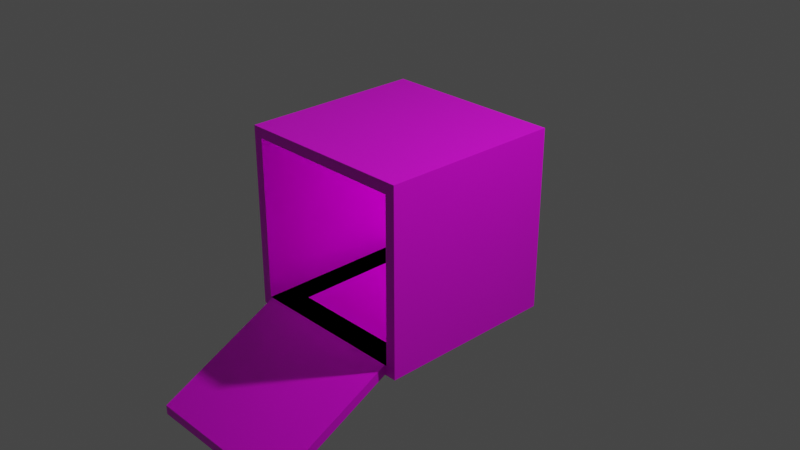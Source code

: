 # Source: untitled.blend  (saved by Blender 2.92.15; exported with 4.5.12 LTS)
import bpy
from mathutils import Matrix  # noqa: F401  (used for matrix-valued properties, if any)

bpy.ops.wm.read_factory_settings(use_empty=True)
scene = bpy.context.scene
scene.name = 'Scene'

# ---- collections
col_opbox = bpy.data.collections.new('opbox'); scene.collection.children.link(col_opbox)
col_collection_2 = bpy.data.collections.new('Collection 2'); scene.collection.children.link(col_collection_2)

# ---- images (referenced by path relative to the original .blend; pixels are not part of the script)
import os
ASSET_DIR = os.environ.get("B2B_ASSET_DIR", "")  # directory of the original .blend (textures are referenced by path, not embedded)
HERE = os.path.dirname(os.path.abspath(__file__))  # packed textures are extracted next to this script under _unpacked/

def load_image(name, relpath, width, height, colorspace="sRGB"):
    """Load a texture the original file referenced (path relative to the .blend, or extracted next to this script)."""
    p = next((c for c in (os.path.join(HERE, relpath), os.path.join(ASSET_DIR, relpath)) if relpath and os.path.exists(c)), "")
    if p:
        img = bpy.data.images.load(p, check_existing=True)
        img.name = name
    else:  # same state as the original file: an image datablock whose file is absent (Cycles renders it pink)
        img = bpy.data.images.new(name, width, height)
        img.source = "FILE"
        img.filepath = "//" + (relpath or name)
    img.colorspace_settings.name = colorspace
    return img
img_engine_piston_tif_001 = load_image('engine piston.tif.001', 'engine piston.tif', 1024, 1024, 'sRGB')
img_scan0087_indy_jpg_002 = load_image('SCAN0087 Indy.jpg.002', 'zzbrush.jpg', 1024, 1024, 'sRGB')
img_burn_panel_scuff_tif_001 = load_image('burn panel scuff.tif.001', 'burn panel scuff.tif', 1024, 1024, 'sRGB')

# ---- materials (node trees are filled in below, after node groups)
mat_material = bpy.data.materials.new('Material')
mat_material.alpha_threshold = 0.0
mat_material.use_transparent_shadow = False
mat_material.line_color = (0.0, 0.0, 0.0, 1.0)
mat_ind = bpy.data.materials.new('ind')
mat_ind.use_transparent_shadow = False
mat_material_002 = bpy.data.materials.new('Material.002')
mat_material_002.use_transparent_shadow = False

# ---- material node trees
mat_material.use_nodes = True; mat_material.node_tree.nodes.clear()
_N = mat_material.node_tree.nodes; _L = mat_material.node_tree.links
n0 = _N.new('ShaderNodeOutputMaterial'); n0.name = 'Material Output'; n0.location = (279, 347)
n1 = _N.new('ShaderNodeBsdfPrincipled'); n1.name = 'Principled BSDF'; n1.location = (-11, 347)
n1.distribution = 'GGX'
n1.subsurface_method = 'BURLEY'
n1.inputs[2].default_value = 0.4
n1.inputs[3].default_value = 1.45
n1.inputs[9].default_value = (78.5, 11.6, 14.3)
n1.inputs[27].default_value = (0.0, 0.0, 0.0, 1.0)
n1.inputs[28].default_value = 1.0
n2 = _N.new('ShaderNodeTexImage'); n2.name = 'Image Texture'; n2.location = (-329, 379)
n2.image = img_engine_piston_tif_001
_L.new(n1.outputs[0], n0.inputs[0])
_L.new(n2.outputs[0], n1.inputs[0])
n0.is_active_output = True
mat_ind.use_nodes = True; mat_ind.node_tree.nodes.clear()
_N = mat_ind.node_tree.nodes; _L = mat_ind.node_tree.links
n0 = _N.new('ShaderNodeOutputMaterial'); n0.name = 'Material Output'; n0.location = (300, 300)
n1 = _N.new('ShaderNodeTexImage'); n1.name = 'Image Texture'; n1.location = (-55, 317)
n1.image = img_scan0087_indy_jpg_002
_L.new(n1.outputs[0], n0.inputs[0])
n0.is_active_output = True
mat_material_002.use_nodes = True; mat_material_002.node_tree.nodes.clear()
_N = mat_material_002.node_tree.nodes; _L = mat_material_002.node_tree.links
n0 = _N.new('ShaderNodeOutputMaterial'); n0.name = 'Material Output'; n0.location = (300, 300)
n1 = _N.new('ShaderNodeTexImage'); n1.name = 'Image Texture'; n1.location = (-31, 294)
n1.image = img_burn_panel_scuff_tif_001
n0.is_active_output = True

# ---- world
world_world = bpy.data.worlds.new('World'); scene.world = world_world
world_world.use_nodes = True; world_world.node_tree.nodes.clear()
_N = world_world.node_tree.nodes; _L = world_world.node_tree.links
n0 = _N.new('ShaderNodeOutputWorld'); n0.name = 'World Output'; n0.location = (300, 300)
n1 = _N.new('ShaderNodeBackground'); n1.name = 'Background'; n1.location = (10, 300)
n1.inputs[0].default_value = (0.05088, 0.05088, 0.05088, 1.0)
_L.new(n1.outputs[0], n0.inputs[0])
n0.is_active_output = True
world_world.color = (0.05088, 0.05088, 0.05088)
world_world.use_sun_shadow = False
world_world.sun_shadow_jitter_overblur = 0.0

# ---- cameras
cam_camera = bpy.data.cameras.new('Camera')
cam_camera.clip_end = 100.0
cam_camera.ortho_scale = 7.314

# ---- lights
light_light = bpy.data.lights.new('Light', 'POINT')
light_light.transmission_factor = 0.0
light_light.energy = 1000.0
light_light.shadow_soft_size = 0.1
light_light.shadow_maximum_resolution = 0.006
light_light.use_absolute_resolution = True

# ---- meshes
me_cube = bpy.data.meshes.new('Cube')
me_cube.from_pydata([(1.0, 1.0, -1.0), (1.0, -1.0, -1.0), (-1.0, 1.0, -1.0), (-1.0, -1.0, -1.0), (-0.6082, -0.7264, -0.8873), (-0.8931, -1.002, 0.8893), (0.8893, -1.003, 0.8893), (0.6121, -0.726, -0.8893), (-0.6114, 0.4514, -0.8893), (-0.8893, 0.7285, 0.8893), (0.8893, 0.7285, 0.8893), (0.6121, 0.4514, -0.8889), (-0.8666, -1.0, -0.9984), (0.8681, -1.0, -0.999), (-0.8641, -1.003, -0.8909), (0.8641, -1.003, -0.8909), (-0.8666, -1.003, -0.9985), (0.8681, -1.003, -0.9991), (-0.8641, -1.006, -0.891), (0.8641, -1.006, -0.891), (-0.8667, -2.371, -1.688), (0.8681, -2.371, -1.689), (-0.8641, -2.374, -1.58), (0.864, -2.374, -1.58), (0.9922, -0.9976, 1.008), (-1.0, -1.0, 1.0), (1.0, 1.0, 1.0), (-1.0, 1.0, 1.0), (-0.8846, -1.004, -0.887), (0.8893, -1.003, -0.8893), (-0.8893, 0.7285, -0.8893), (0.8893, 0.7285, -0.8893), (-0.8815, 0.7282, -0.8815), (-0.8815, 0.7282, 0.8815), (0.8815, 0.7282, 0.8815), (0.8815, 0.7282, -0.8815)], [], [(25, 3, 28, 5), (3, 25, 27, 2), (2, 0, 1, 3), (0, 26, 24, 1), (2, 27, 26, 0), (6, 5, 9, 10), (1, 29, 15, 13), (24, 25, 5, 6), (1, 24, 6, 29), (31, 10, 34, 35), (5, 28, 30, 9), (4, 7, 11, 8), (29, 6, 10, 31), (13, 15, 19, 17), (28, 3, 12, 14), (3, 1, 13, 12), (29, 28, 14, 15), (18, 16, 20, 22), (15, 14, 18, 19), (14, 12, 16, 18), (12, 13, 17, 16), (20, 21, 23, 22), (16, 17, 21, 20), (17, 19, 23, 21), (19, 18, 22, 23), (7, 4, 28, 29), (8, 11, 31, 30), (4, 8, 30, 28), (11, 7, 29, 31), (26, 27, 25, 24), (35, 34, 33, 32), (10, 9, 33, 34), (9, 30, 32, 33), (30, 31, 35, 32)])
me_cube.polygons.foreach_set('material_index', [0, 0, 0, 0, 0, 0, 0, 0, 0, 0, 0, 0, 0, 0, 0, 0, 0, 0, 0, 0, 0, 0, 0, 0, 0, 2, 2, 2, 2, 0, 1, 0, 0, 0])
_uv = me_cube.uv_layers.new(name='UVMap')
_uv.uv.foreach_set('vector', [0.0, 0.0, 1.0, 0.0, 1.0, 1.0, 0.0, 1.0, 0.0, 0.0, 1.0, 0.0, 1.0, 1.0, 0.0, 1.0, 0.0, 0.0, 1.0, 0.0, 1.0, 1.0, 0.0, 1.0, 0.0, 0.0, 1.0, 0.0, 1.0, 1.0, 0.0, 1.0, 0.0, 0.0, 1.0, 0.0, 1.0, 1.0, 0.0, 1.0, 0.0, 0.0, 1.0, 0.0, 1.0, 1.0, 0.0, 1.0, 0.0, 0.0, 1.0, 0.0, 1.0, 1.0, 0.0, 1.0, 0.0, 0.0, 1.0, 0.0, 1.0, 1.0, 0.0, 1.0, 0.0, 0.0, 1.0, 0.0, 1.0, 1.0, 0.0, 1.0, 0.0, 1.0, 1.0, 1.0, 1.375, -0.5, 0.375, 2.5, 0.0, 0.0, 1.0, 0.0, 1.0, 1.0, 0.0, 1.0, 0.0, 0.0, 1.0, 0.0, 1.0, 1.0, 0.0, 1.0, 0.0, 0.0, 1.0, 0.0, 1.0, 1.0, 0.0, 1.0, 0.0, 0.0, 1.0, 0.0, 1.0, 1.0, 0.0, 1.0, 0.0, 0.0, 1.0, 0.0, 1.0, 1.0, 0.0, 1.0, 0.0, 0.0, 1.0, 0.0, 1.0, 1.0, 0.0, 1.0, 0.0, 0.0, 1.0, 0.0, 1.0, 1.0, 0.0, 1.0, 0.0, 0.0, 1.0, 0.0, 1.0, 1.0, 0.0, 1.0, 0.0, 0.0, 1.0, 0.0, 1.0, 1.0, 0.0, 1.0, 0.0, 0.0, 1.0, 0.0, 1.0, 1.0, 0.0, 1.0, 0.0, 0.0, 1.0, 0.0, 1.0, 1.0, 0.0, 1.0, 0.0, 0.0, 1.0, 0.0, 1.0, 1.0, 0.0, 1.0, 0.0, 0.0, 1.0, 0.0, 1.0, 1.0, 0.0, 1.0, 0.0, 0.0, 1.0, 0.0, 1.0, 1.0, 0.0, 1.0, 0.0, 0.0, 1.0, 0.0, 1.0, 1.0, 0.0, 1.0, 0.2982, 0.2982, 0.7018, 0.2982, 0.7018, 0.7018, 0.2982, 0.7018, 0.2982, 0.2982, 0.7018, 0.2982, 0.7018, 0.7018, 0.2982, 0.7018, 0.2982, 0.2982, 0.7018, 0.2982, 0.7018, 0.7018, 0.2982, 0.7018, 0.2982, 0.2982, 0.7018, 0.2982, 0.7018, 0.7018, 0.2982, 0.7018, 0.0, 0.0, 1.0, 0.0, 1.0, 1.0, 0.0, 1.0, 1.0, 0.0, 1.0, 1.0, 0.0, 1.062, 2.98e-08, 0.0625, 0.0, 1.0, 1.0, 1.0, 0.625, -0.4375, 0.375, -0.5, 0.0, 1.0, 1.0, 1.0, 0.625, 2.562, -0.375, -0.4375, 0.0, 1.0, 1.0, 1.0, 1.375, 2.5, -0.375, 2.562])
me_cube.materials.append(mat_material)
me_cube.materials.append(mat_ind)
me_cube.materials.append(mat_material_002)
me_cube.use_remesh_preserve_volume = False
me_cube.use_remesh_preserve_attributes = False
me_cube.use_mirror_vertex_groups = False
me_cube.update()

# ---- objects
ob_cube = bpy.data.objects.new('Cube', me_cube)
ob_light = bpy.data.objects.new('Light', light_light)
ob_camera = bpy.data.objects.new('Camera', cam_camera)

# ---- transforms, parenting, visibility, modifiers, constraints
ob_cube.location = (0.0, 0.0, 0.0)
ob_cube.lock_rotations_4d = False
ob_cube.empty_display_type = 'ARROWS'
ob_cube.lineart.crease_threshold = 0.0
ob_light.location = (4.076, 1.005, 5.904)
ob_light.rotation_euler = (0.6503, 0.05522, 1.866)
ob_light.lock_rotations_4d = False
ob_light.empty_display_type = 'ARROWS'
ob_light.color = (0.0, 0.0, 0.0, 0.0)
ob_light.lineart.crease_threshold = 0.0
ob_camera.location = (7.359, -6.926, 4.958)
ob_camera.rotation_euler = (1.109, 0.0, 0.8149)
ob_camera.lock_rotations_4d = False
ob_camera.empty_display_type = 'ARROWS'
ob_camera.color = (0.0, 0.0, 0.0, 0.0)
ob_camera.display_type = 'WIRE'
ob_camera.lineart.crease_threshold = 0.0

# ---- collection membership
col_opbox.objects.link(ob_cube)
col_opbox.objects.link(ob_light)
col_opbox.objects.link(ob_camera)

# ---- scene / render settings (as saved in the file)
scene.camera = ob_camera
scene.frame_start = 1; scene.frame_end = 250; scene.frame_set(40)
scene.render.engine = 'BLENDER_EEVEE_NEXT'
scene.cycles.use_denoising = False
scene.cycles.samples = 128
scene.cycles.sampling_pattern = 'TABULATED_SOBOL'
scene.cycles.use_adaptive_sampling = False
scene.cycles.use_light_tree = False
scene.view_settings.view_transform = 'Filmic'
bpy.context.view_layer.update()

